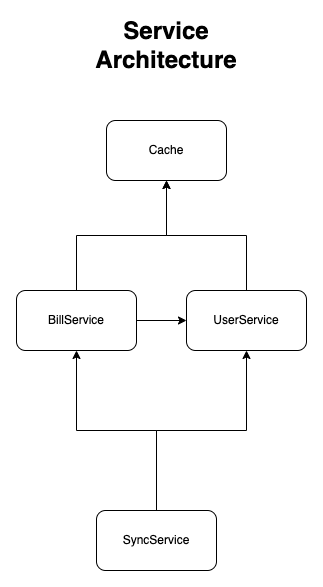

The diagram above was exported from draw.io. Its source (the exported page's mxGraphModel, read from the mxfile embedded in the PNG):
<mxGraphModel dx="1298" dy="866" grid="1" gridSize="10" guides="1" tooltips="1" connect="1" arrows="1" fold="1" page="1" pageScale="1" pageWidth="850" pageHeight="1100" math="0" shadow="0">
  <root>
    <mxCell id="0" />
    <mxCell id="1" parent="0" />
    <mxCell id="2" style="edgeStyle=orthogonalEdgeStyle;rounded=0;orthogonalLoop=1;jettySize=auto;html=1;" edge="1" source="3" target="10" parent="1">
      <mxGeometry relative="1" as="geometry" />
    </mxCell>
    <mxCell id="3" value="UserService" style="rounded=1;whiteSpace=wrap;html=1;" vertex="1" parent="1">
      <mxGeometry x="610" y="480" width="120" height="60" as="geometry" />
    </mxCell>
    <mxCell id="4" style="edgeStyle=orthogonalEdgeStyle;rounded=0;orthogonalLoop=1;jettySize=auto;html=1;entryX=0.5;entryY=1;entryDx=0;entryDy=0;" edge="1" source="6" target="10" parent="1">
      <mxGeometry relative="1" as="geometry" />
    </mxCell>
    <mxCell id="5" style="edgeStyle=orthogonalEdgeStyle;rounded=0;orthogonalLoop=1;jettySize=auto;html=1;" edge="1" source="6" target="3" parent="1">
      <mxGeometry relative="1" as="geometry" />
    </mxCell>
    <mxCell id="6" value="BillService" style="rounded=1;whiteSpace=wrap;html=1;" vertex="1" parent="1">
      <mxGeometry x="440" y="480" width="120" height="60" as="geometry" />
    </mxCell>
    <mxCell id="7" style="edgeStyle=orthogonalEdgeStyle;rounded=0;orthogonalLoop=1;jettySize=auto;html=1;" edge="1" source="9" target="3" parent="1">
      <mxGeometry relative="1" as="geometry" />
    </mxCell>
    <mxCell id="8" style="edgeStyle=orthogonalEdgeStyle;rounded=0;orthogonalLoop=1;jettySize=auto;html=1;" edge="1" source="9" target="6" parent="1">
      <mxGeometry relative="1" as="geometry" />
    </mxCell>
    <mxCell id="9" value="SyncService" style="rounded=1;whiteSpace=wrap;html=1;" vertex="1" parent="1">
      <mxGeometry x="520" y="700" width="120" height="60" as="geometry" />
    </mxCell>
    <mxCell id="10" value="Cache" style="rounded=1;whiteSpace=wrap;html=1;" vertex="1" parent="1">
      <mxGeometry x="530" y="310" width="120" height="60" as="geometry" />
    </mxCell>
    <mxCell id="11" value="Service Architecture" style="text;html=1;strokeColor=none;fillColor=none;align=center;verticalAlign=middle;whiteSpace=wrap;rounded=0;fontStyle=1;fontSize=24;" vertex="1" parent="1">
      <mxGeometry x="560" y="220" width="60" height="30" as="geometry" />
    </mxCell>
  </root>
</mxGraphModel>